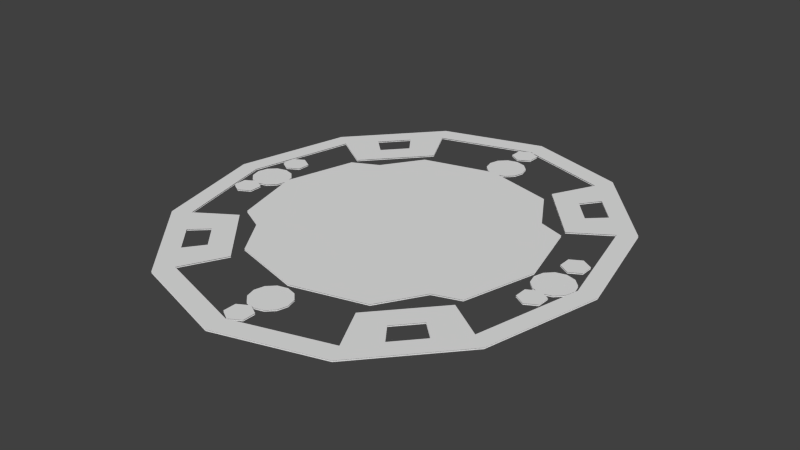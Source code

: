 # Source: Lace.blend  (saved by Blender 2.75.0; exported with 4.5.12 LTS)
import bpy
from mathutils import Matrix  # noqa: F401  (used for matrix-valued properties, if any)

bpy.ops.wm.read_factory_settings(use_empty=True)
scene = bpy.context.scene
scene.name = 'Scene'

# ---- collections
col_collection_1 = bpy.data.collections.new('Collection 1'); scene.collection.children.link(col_collection_1)

# ---- world
world_world = bpy.data.worlds.new('World'); scene.world = world_world
world_world.color = (0.05088, 0.05088, 0.05088)
world_world.use_sun_shadow = False
world_world.sun_shadow_jitter_overblur = 0.0
world_world.cycles.sampling_method = 'MANUAL'
world_world.cycles.sample_map_resolution = 256

# ---- meshes
me_circle = bpy.data.meshes.new('Circle')
me_circle.from_pydata([(0.0003172, 0.4157, 0.0004046), (-0.2062, 0.3604, 0.0004046), (-0.3573, 0.2092, 0.0004046), (-0.4127, 0.002698, 0.0004046), (-0.3573, -0.2038, 0.0004046), (-0.2062, -0.355, 0.0004046), (0.0003171, -0.4103, 0.0004046), (0.2068, -0.355, 0.0004046), (0.358, -0.2038, 0.0004046), (0.4133, 0.002697, 0.0004046), (0.358, 0.2092, 0.0004046), (0.2068, 0.3604, 0.0004046), (-0.4742, 0.05879, -0.006038), (-0.5024, 0.05123, -0.006038), (-0.523, 0.03059, -0.006038), (-0.5306, 0.002383, -0.006038), (-0.523, -0.02582, -0.006038), (-0.5024, -0.04647, -0.006038), (-0.4742, -0.05402, -0.006038), (-0.446, -0.04647, -0.006038), (-0.4253, -0.02582, -0.006038), (-0.4178, 0.002383, -0.006038), (-0.4253, 0.03059, -0.006038), (-0.446, 0.05123, -0.006038), (0.471, 0.05695, -0.006038), (0.4428, 0.04939, -0.006038), (0.4222, 0.02875, -0.006038), (0.4146, 0.0005441, -0.006038), (0.4222, -0.02766, -0.006038), (0.4428, -0.04831, -0.006038), (0.471, -0.05586, -0.006038), (0.4992, -0.04831, -0.006038), (0.5199, -0.02766, -0.006038), (0.5274, 0.0005441, -0.006038), (0.5199, 0.02875, -0.006038), (0.4992, 0.04939, -0.006038), (0.004624, -0.414, -0.006038), (-0.02358, -0.4215, -0.006038), (-0.04423, -0.4422, -0.006038), (-0.05178, -0.4704, -0.006038), (-0.04423, -0.4986, -0.006038), (-0.02358, -0.5192, -0.006038), (0.004624, -0.5268, -0.006038), (0.03283, -0.5192, -0.006038), (0.05347, -0.4986, -0.006038), (0.06103, -0.4704, -0.006038), (0.05347, -0.4422, -0.006038), (0.03283, -0.4215, -0.006038), (0.003005, 0.5313, -0.006038), (-0.0252, 0.5237, -0.006038), (-0.04585, 0.5031, -0.006038), (-0.0534, 0.4749, -0.006038), (-0.04585, 0.4467, -0.006038), (-0.0252, 0.426, -0.006038), (0.003005, 0.4185, -0.006038), (0.03121, 0.426, -0.006038), (0.05186, 0.4467, -0.006038), (0.05941, 0.4749, -0.006038), (0.05186, 0.5031, -0.006038), (0.03121, 0.5237, -0.006038), (0.4705, 0.1332, 0.0), (0.4385, 0.1147, 0.0), (0.4385, 0.07769, 0.0), (0.4705, 0.05919, 0.0), (0.5025, 0.07769, 0.0), (0.5025, 0.1147, 0.0), (0.4699, -0.05439, 0.0), (0.4379, -0.07288, 0.0), (0.4379, -0.1099, 0.0), (0.4699, -0.1284, 0.0), (0.502, -0.1099, 0.0), (0.502, -0.07288, 0.0), (-0.4745, 0.1359, 0.0), (-0.5065, 0.1174, 0.0), (-0.5065, 0.08038, 0.0), (-0.4745, 0.06189, 0.0), (-0.4425, 0.08038, 0.0), (-0.4425, 0.1174, 0.0), (-0.4745, -0.05431, 0.0), (-0.5065, -0.0728, 0.0), (-0.5065, -0.1098, 0.0), (-0.4745, -0.1283, 0.0), (-0.4425, -0.1098, 0.0), (-0.4425, -0.0728, 0.0), (-0.2818, 0.2467, 0.0004046), (-0.2818, -0.2413, 0.0004046), (0.2824, -0.2299, 0.0004046), (0.2824, 0.2352, 0.0004046), (0.002263, 0.6065, 0.0), (-0.02977, 0.588, 0.0), (-0.02977, 0.551, 0.0), (0.002263, 0.5325, 0.0), (0.03429, 0.551, 0.0), (0.03429, 0.588, 0.0), (0.002268, -0.5288, 0.0), (-0.02976, -0.5473, 0.0), (-0.02976, -0.5843, 0.0), (0.002268, -0.6028, 0.0), (0.0343, -0.5843, 0.0), (0.0343, -0.5473, 0.0), (-3.307e-08, 0.6638, 9.313e-10), (-0.2943, 0.5749, 9.313e-10), (-0.5097, 0.3319, 9.313e-10), (-0.5886, 1.494e-07, 9.313e-10), (-0.5097, -0.3319, 9.313e-10), (-0.2943, -0.5749, 9.313e-10), (-1.208e-07, -0.6638, 9.313e-10), (0.2943, -0.5749, 9.313e-10), (0.5097, -0.3319, 9.313e-10), (0.5886, -1.275e-07, 9.313e-10), (0.5097, 0.3319, 9.313e-10), (0.2943, 0.5749, 9.313e-10), (-3.277e-08, 0.6045, 9.313e-10), (-0.268, 0.5235, 9.313e-10), (-0.4641, 0.3022, 9.313e-10), (-0.536, 1.436e-07, 9.313e-10), (-0.4641, -0.3022, 9.313e-10), (-0.268, -0.5235, 9.313e-10), (-1.126e-07, -0.6045, 9.313e-10), (0.268, -0.5235, 9.313e-10), (0.4641, -0.3022, 9.313e-10), (0.536, -1.086e-07, 9.313e-10), (0.4641, 0.3022, 9.313e-10), (0.268, 0.5235, 9.313e-10), (-0.2054, 0.4012, 9.313e-10), (-0.3558, 0.2317, 9.313e-10), (-0.3558, -0.2317, 9.313e-10), (-0.2054, -0.4012, 9.313e-10), (0.2054, -0.4012, 9.313e-10), (0.3558, -0.2317, 9.313e-10), (0.3558, 0.2317, 9.313e-10), (0.2054, 0.4012, 9.313e-10), (0.3661, 0.4939, 9.313e-10), (0.4379, 0.4129, 9.313e-10), (0.3334, 0.4497, 9.313e-10), (0.3988, 0.376, 9.313e-10), (0.2555, 0.3447, 9.313e-10), (0.3056, 0.2882, 9.313e-10), (0.2367, 0.4624, 9.313e-10), (0.41, 0.2669, 9.313e-10), (0.3522, 0.3321, 9.313e-10), (0.2944, 0.3972, 9.313e-10), (-0.4379, 0.4129, 9.313e-10), (-0.3661, 0.4939, 9.313e-10), (-0.3988, 0.376, 9.313e-10), (-0.3334, 0.4497, 9.313e-10), (-0.3056, 0.2882, 9.313e-10), (-0.2555, 0.3447, 9.313e-10), (-0.41, 0.2669, 9.313e-10), (-0.2367, 0.4624, 9.313e-10), (-0.2944, 0.3972, 9.313e-10), (-0.3522, 0.3321, 9.313e-10), (-0.3661, -0.4939, 9.313e-10), (-0.4379, -0.4129, 9.313e-10), (-0.3334, -0.4497, 9.313e-10), (-0.3988, -0.376, 9.313e-10), (-0.2555, -0.3447, 9.313e-10), (-0.3056, -0.2882, 9.313e-10), (-0.2367, -0.4624, 9.313e-10), (-0.41, -0.2669, 9.313e-10), (-0.3522, -0.3321, 9.313e-10), (-0.2944, -0.3972, 9.313e-10), (0.4379, -0.4129, 9.313e-10), (0.3661, -0.4939, 9.313e-10), (0.3988, -0.376, 9.313e-10), (0.3334, -0.4497, 9.313e-10), (0.3056, -0.2882, 9.313e-10), (0.2555, -0.3447, 9.313e-10), (0.41, -0.2669, 9.313e-10), (0.2367, -0.4624, 9.313e-10), (0.2944, -0.3972, 9.313e-10), (0.3522, -0.3321, 9.313e-10), (0.0003172, 0.4157, -0.003267), (-0.2062, 0.3604, -0.003267), (-0.3573, 0.2092, -0.003267), (-0.4127, 0.002698, -0.003267), (-0.3573, -0.2038, -0.003267), (-0.2062, -0.355, -0.003267), (0.0003171, -0.4103, -0.003267), (0.2068, -0.355, -0.003267), (0.358, -0.2038, -0.003267), (0.4133, 0.002697, -0.003267), (0.358, 0.2092, -0.003267), (0.2068, 0.3604, -0.003267), (-0.4742, 0.05879, -0.00971), (-0.5024, 0.05123, -0.00971), (-0.523, 0.03059, -0.00971), (-0.5306, 0.002383, -0.00971), (-0.523, -0.02582, -0.00971), (-0.5024, -0.04647, -0.00971), (-0.4742, -0.05402, -0.00971), (-0.446, -0.04647, -0.00971), (-0.4253, -0.02582, -0.00971), (-0.4178, 0.002383, -0.00971), (-0.4253, 0.03059, -0.00971), (-0.446, 0.05123, -0.00971), (0.471, 0.05695, -0.00971), (0.4428, 0.04939, -0.00971), (0.4222, 0.02875, -0.00971), (0.4146, 0.0005441, -0.00971), (0.4222, -0.02766, -0.00971), (0.4428, -0.04831, -0.00971), (0.471, -0.05586, -0.00971), (0.4992, -0.04831, -0.00971), (0.5199, -0.02766, -0.00971), (0.5274, 0.0005441, -0.00971), (0.5199, 0.02875, -0.00971), (0.4992, 0.04939, -0.00971), (0.004624, -0.414, -0.00971), (-0.02358, -0.4215, -0.00971), (-0.04423, -0.4422, -0.00971), (-0.05178, -0.4704, -0.00971), (-0.04423, -0.4986, -0.00971), (-0.02358, -0.5192, -0.00971), (0.004624, -0.5268, -0.00971), (0.03283, -0.5192, -0.00971), (0.05347, -0.4986, -0.00971), (0.06103, -0.4704, -0.00971), (0.05347, -0.4422, -0.00971), (0.03283, -0.4215, -0.00971), (0.003005, 0.5313, -0.00971), (-0.0252, 0.5237, -0.00971), (-0.04585, 0.5031, -0.00971), (-0.0534, 0.4749, -0.00971), (-0.04585, 0.4467, -0.00971), (-0.0252, 0.426, -0.00971), (0.003005, 0.4185, -0.00971), (0.03121, 0.426, -0.00971), (0.05186, 0.4467, -0.00971), (0.05941, 0.4749, -0.00971), (0.05186, 0.5031, -0.00971), (0.03121, 0.5237, -0.00971), (0.4705, 0.1332, -0.003672), (0.4385, 0.1147, -0.003672), (0.4385, 0.07769, -0.003672), (0.4705, 0.05919, -0.003672), (0.5025, 0.07769, -0.003672), (0.5025, 0.1147, -0.003672), (0.4699, -0.05439, -0.003672), (0.4379, -0.07288, -0.003672), (0.4379, -0.1099, -0.003672), (0.4699, -0.1284, -0.003672), (0.502, -0.1099, -0.003672), (0.502, -0.07288, -0.003672), (-0.4745, 0.1359, -0.003672), (-0.5065, 0.1174, -0.003672), (-0.5065, 0.08038, -0.003672), (-0.4745, 0.06189, -0.003672), (-0.4425, 0.08038, -0.003672), (-0.4425, 0.1174, -0.003672), (-0.4745, -0.05431, -0.003672), (-0.5065, -0.0728, -0.003672), (-0.5065, -0.1098, -0.003672), (-0.4745, -0.1283, -0.003672), (-0.4425, -0.1098, -0.003672), (-0.4425, -0.0728, -0.003672), (-0.2818, 0.2467, -0.003267), (-0.2818, -0.2413, -0.003267), (0.2824, -0.2299, -0.003267), (0.2824, 0.2352, -0.003267), (0.002263, 0.6065, -0.003672), (-0.02977, 0.588, -0.003672), (-0.02977, 0.551, -0.003672), (0.002263, 0.5325, -0.003672), (0.03429, 0.551, -0.003672), (0.03429, 0.588, -0.003672), (0.002268, -0.5288, -0.003672), (-0.02976, -0.5473, -0.003672), (-0.02976, -0.5843, -0.003672), (0.002268, -0.6028, -0.003672), (0.0343, -0.5843, -0.003672), (0.0343, -0.5473, -0.003672), (-3.307e-08, 0.6638, -0.003672), (-0.2943, 0.5749, -0.003672), (-0.5097, 0.3319, -0.003672), (-0.5886, 1.494e-07, -0.003672), (-0.5097, -0.3319, -0.003672), (-0.2943, -0.5749, -0.003672), (-1.208e-07, -0.6638, -0.003672), (0.2943, -0.5749, -0.003672), (0.5097, -0.3319, -0.003672), (0.5886, -1.275e-07, -0.003672), (0.5097, 0.3319, -0.003672), (0.2943, 0.5749, -0.003672), (-3.277e-08, 0.6045, -0.003672), (-0.268, 0.5235, -0.003672), (-0.4641, 0.3022, -0.003672), (-0.536, 1.436e-07, -0.003672), (-0.4641, -0.3022, -0.003672), (-0.268, -0.5235, -0.003672), (-1.126e-07, -0.6045, -0.003672), (0.268, -0.5235, -0.003672), (0.4641, -0.3022, -0.003672), (0.536, -1.086e-07, -0.003672), (0.4641, 0.3022, -0.003672), (0.268, 0.5235, -0.003672), (-0.2054, 0.4012, -0.003672), (-0.3558, 0.2317, -0.003672), (-0.3558, -0.2317, -0.003672), (-0.2054, -0.4012, -0.003672), (0.2054, -0.4012, -0.003672), (0.3558, -0.2317, -0.003672), (0.3558, 0.2317, -0.003672), (0.2054, 0.4012, -0.003672), (0.3661, 0.4939, -0.003672), (0.4379, 0.4129, -0.003672), (0.3334, 0.4497, -0.003672), (0.3988, 0.376, -0.003672), (0.2555, 0.3447, -0.003672), (0.3056, 0.2882, -0.003672), (0.2367, 0.4624, -0.003672), (0.41, 0.2669, -0.003672), (0.3522, 0.3321, -0.003672), (0.2944, 0.3972, -0.003672), (-0.4379, 0.4129, -0.003672), (-0.3661, 0.4939, -0.003672), (-0.3988, 0.376, -0.003672), (-0.3334, 0.4497, -0.003672), (-0.3056, 0.2882, -0.003672), (-0.2555, 0.3447, -0.003672), (-0.41, 0.2669, -0.003672), (-0.2367, 0.4624, -0.003672), (-0.2944, 0.3972, -0.003672), (-0.3522, 0.3321, -0.003672), (-0.3661, -0.4939, -0.003672), (-0.4379, -0.4129, -0.003672), (-0.3334, -0.4497, -0.003672), (-0.3988, -0.376, -0.003672), (-0.2555, -0.3447, -0.003672), (-0.3056, -0.2882, -0.003672), (-0.2367, -0.4624, -0.003672), (-0.41, -0.2669, -0.003672), (-0.3522, -0.3321, -0.003672), (-0.2944, -0.3972, -0.003672), (0.4379, -0.4129, -0.003672), (0.3661, -0.4939, -0.003672), (0.3988, -0.376, -0.003672), (0.3334, -0.4497, -0.003672), (0.3056, -0.2882, -0.003672), (0.2555, -0.3447, -0.003672), (0.41, -0.2669, -0.003672), (0.2367, -0.4624, -0.003672), (0.2944, -0.3972, -0.003672), (0.3522, -0.3321, -0.003672)], [], [(1, 84, 2, 3, 4, 85, 5, 6, 7, 86, 8, 9, 10, 87, 11, 0), (13, 14, 15, 16, 17, 18, 19, 20, 21, 22, 23, 12), (25, 26, 27, 28, 29, 30, 31, 32, 33, 34, 35, 24), (37, 38, 39, 40, 41, 42, 43, 44, 45, 46, 47, 36), (49, 50, 51, 52, 53, 54, 55, 56, 57, 58, 59, 48), (67, 68, 69, 70, 71, 66), (61, 62, 63, 64, 65, 60), (73, 74, 75, 76, 77, 72), (79, 80, 81, 82, 83, 78), (89, 90, 91, 92, 93, 88), (95, 96, 97, 98, 99, 94), (111, 100, 112, 123), (132, 111, 123, 134), (109, 110, 122, 121), (108, 109, 121, 120), (162, 108, 120, 164), (106, 107, 119, 118), (105, 106, 118, 117), (152, 105, 117, 154), (103, 104, 116, 115), (102, 103, 115, 114), (142, 102, 114, 144), (100, 101, 113, 112), (141, 138, 131, 136), (171, 168, 129, 166), (161, 158, 127, 156), (151, 148, 125, 146), (139, 140, 137, 130), (140, 141, 136, 137), (110, 133, 135, 122), (133, 132, 134, 135), (122, 135, 140, 139), (134, 123, 138, 141), (149, 150, 147, 124), (150, 151, 146, 147), (101, 143, 145, 113), (143, 142, 144, 145), (113, 145, 150, 149), (144, 114, 148, 151), (159, 160, 157, 126), (160, 161, 156, 157), (104, 153, 155, 116), (153, 152, 154, 155), (116, 155, 160, 159), (154, 117, 158, 161), (169, 170, 167, 128), (170, 171, 166, 167), (107, 163, 165, 119), (163, 162, 164, 165), (119, 165, 170, 169), (164, 120, 168, 171), (173, 172, 183, 259, 182, 181, 180, 258, 179, 178, 177, 257, 176, 175, 174, 256), (185, 184, 195, 194, 193, 192, 191, 190, 189, 188, 187, 186), (197, 196, 207, 206, 205, 204, 203, 202, 201, 200, 199, 198), (209, 208, 219, 218, 217, 216, 215, 214, 213, 212, 211, 210), (221, 220, 231, 230, 229, 228, 227, 226, 225, 224, 223, 222), (239, 238, 243, 242, 241, 240), (233, 232, 237, 236, 235, 234), (245, 244, 249, 248, 247, 246), (251, 250, 255, 254, 253, 252), (261, 260, 265, 264, 263, 262), (267, 266, 271, 270, 269, 268), (283, 295, 284, 272), (304, 306, 295, 283), (281, 293, 294, 282), (280, 292, 293, 281), (334, 336, 292, 280), (278, 290, 291, 279), (277, 289, 290, 278), (324, 326, 289, 277), (275, 287, 288, 276), (274, 286, 287, 275), (314, 316, 286, 274), (272, 284, 285, 273), (313, 308, 303, 310), (343, 338, 301, 340), (333, 328, 299, 330), (323, 318, 297, 320), (311, 302, 309, 312), (312, 309, 308, 313), (282, 294, 307, 305), (305, 307, 306, 304), (294, 311, 312, 307), (306, 313, 310, 295), (321, 296, 319, 322), (322, 319, 318, 323), (273, 285, 317, 315), (315, 317, 316, 314), (285, 321, 322, 317), (316, 323, 320, 286), (331, 298, 329, 332), (332, 329, 328, 333), (276, 288, 327, 325), (325, 327, 326, 324), (288, 331, 332, 327), (326, 333, 330, 289), (341, 300, 339, 342), (342, 339, 338, 343), (279, 291, 337, 335), (335, 337, 336, 334), (291, 341, 342, 337), (336, 343, 340, 292)])
me_circle.polygons.foreach_set('use_smooth', [True] * 102)
_uv = me_circle.uv_layers.new(name='UVMap')
_uv.uv.foreach_set('vector', [0.3661, 0.9999, 0.2377, 0.8869, 0.134, 0.866, 0.0001001, 0.6339, 9.998e-05, 0.3661, 0.07942, 0.2961, 0.134, 0.134, 0.3661, 9.998e-05, 0.6339, 0.0001, 0.766, 0.127, 0.866, 0.134, 0.9999, 0.3661, 0.9999, 0.6339, 0.9169, 0.69, 0.866, 0.866, 0.6339, 0.9999, 0.134, 0.866, 9.998e-05, 0.6339, 9.998e-05, 0.3661, 0.134, 0.134, 0.3661, 9.998e-05, 0.6339, 0.0001001, 0.866, 0.134, 0.9999, 0.3661, 0.9999, 0.6339, 0.866, 0.866, 0.6339, 0.9999, 0.3661, 0.9999, 0.6339, 0.9999, 0.3661, 0.9999, 0.134, 0.866, 9.998e-05, 0.6339, 0.0001005, 0.3661, 0.134, 0.134, 0.3661, 9.998e-05, 0.6339, 0.0001003, 0.866, 0.134, 0.9999, 0.3661, 0.9999, 0.6339, 0.866, 0.866, 0.6339, 0.9999, 0.3661, 0.9999, 0.134, 0.866, 9.998e-05, 0.6339, 0.0001, 0.3661, 0.134, 0.134, 0.3661, 0.0001, 0.6339, 9.998e-05, 0.866, 0.134, 0.9999, 0.3661, 0.9999, 0.6339, 0.866, 0.866, 0.134, 0.866, 0.0001, 0.6339, 9.998e-05, 0.3661, 0.134, 0.134, 0.3661, 9.998e-05, 0.6339, 0.0001001, 0.866, 0.134, 0.9999, 0.3661, 0.9999, 0.6339, 0.866, 0.866, 0.6339, 0.9999, 0.3661, 0.9999, 0.75, 0.866, 0.25, 0.866, 9.304e-05, 0.433, 0.25, 9.304e-05, 0.75, 9.304e-05, 0.9999, 0.433, 0.7498, 0.8661, 0.2499, 0.866, 9.305e-05, 0.4329, 0.2502, 9.305e-05, 0.7501, 0.0002657, 0.9999, 0.4333, 0.866, 0.7501, 0.4329, 0.9999, 9.305e-05, 0.7498, 0.0002657, 0.2499, 0.4333, 9.305e-05, 0.8661, 0.2502, 0.75, 0.866, 0.25, 0.866, 9.304e-05, 0.433, 0.25, 9.304e-05, 0.75, 9.304e-05, 0.9999, 0.433, 0.75, 0.866, 0.25, 0.866, 9.304e-05, 0.433, 0.25, 9.304e-05, 0.75, 9.304e-05, 0.9999, 0.433, 0.75, 0.866, 0.25, 0.866, 9.304e-05, 0.433, 0.25, 9.304e-05, 0.75, 9.304e-05, 0.9999, 0.433, 1.0, 0.1848, 4.299e-05, 0.1848, 0.05589, 4.299e-05, 0.9664, 4.299e-05, 0.09478, 6.706e-05, 0.9999, 6.719e-05, 0.8243, 0.4499, 6.706e-05, 0.4499, 3.874e-05, 3.874e-05, 1.0, 3.891e-05, 0.9462, 0.1501, 0.03569, 0.1501, 3.874e-05, 3.874e-05, 1.0, 3.926e-05, 0.9643, 0.1501, 0.05379, 0.1501, 0.4969, 7.048e-05, 0.4969, 0.9999, 7.048e-05, 0.9257, 7.048e-05, 0.01529, 4.299e-05, 4.299e-05, 1.0, 4.299e-05, 0.9664, 0.1848, 0.05589, 0.1848, 4.299e-05, 4.318e-05, 1.0, 4.299e-05, 0.9441, 0.1848, 0.0336, 0.1848, 0.9052, 0.4499, 6.706e-05, 0.4499, 0.1757, 6.706e-05, 0.9999, 6.731e-05, 1.0, 0.1501, 3.874e-05, 0.1501, 0.05379, 3.891e-05, 0.9643, 3.874e-05, 1.0, 0.1501, 3.874e-05, 0.1501, 0.03569, 3.874e-05, 0.9462, 3.926e-05, 7.048e-05, 0.9999, 7.048e-05, 7.048e-05, 0.497, 0.07426, 0.4969, 0.9847, 1.0, 0.1848, 4.299e-05, 0.1848, 0.0336, 4.299e-05, 0.9441, 4.299e-05, 9.887e-05, 0.2106, 0.9999, 9.887e-05, 0.8677, 0.7951, 9.887e-05, 0.9778, 0.7347, 8.57e-05, 0.7347, 0.9999, 8.605e-05, 0.8902, 8.57e-05, 0.02258, 0.9999, 0.7673, 9.887e-05, 0.9778, 0.1323, 0.1828, 0.9999, 9.887e-05, 8.57e-05, 0.9999, 8.57e-05, 8.57e-05, 0.7347, 0.1098, 0.7347, 0.9774, 0.7347, 8.57e-05, 0.7347, 0.9999, 8.57e-05, 0.9774, 8.57e-05, 0.1098, 8.751e-05, 0.0307, 0.9999, 8.751e-05, 0.8677, 0.7395, 8.751e-05, 0.766, 0.497, 7.048e-05, 0.497, 0.9999, 7.104e-05, 0.9847, 7.048e-05, 0.07426, 7.293e-05, 0.03069, 0.9999, 7.266e-05, 0.9105, 0.5002, 7.266e-05, 0.528, 0.6489, 8.055e-05, 0.6489, 0.9999, 8.055e-05, 0.98, 8.055e-05, 0.09696, 0.1203, 7.555e-05, 0.9999, 7.595e-05, 0.777, 0.5709, 7.555e-05, 0.5709, 0.9999, 0.6363, 0.134, 0.6363, 7.976e-05, 7.976e-05, 0.7515, 7.976e-05, 0.9999, 0.7186, 0.02209, 0.7186, 8.476e-05, 8.476e-05, 0.8486, 8.526e-05, 0.9999, 0.4499, 0.09478, 0.4499, 6.706e-05, 6.706e-05, 0.8243, 6.731e-05, 0.9999, 0.4895, 0.01506, 0.4895, 6.995e-05, 6.995e-05, 0.8969, 6.995e-05, 0.9999, 0.5709, 0.1203, 0.5709, 7.555e-05, 7.555e-05, 0.777, 7.582e-05, 8.055e-05, 0.9999, 8.055e-05, 8.055e-05, 0.6489, 0.09696, 0.6489, 0.9801, 8.605e-05, 0.9999, 8.57e-05, 8.57e-05, 0.7347, 0.02258, 0.7347, 0.8902, 0.9999, 0.7354, 8.751e-05, 0.766, 0.1323, 0.02666, 0.9999, 8.751e-05, 7.048e-05, 0.9999, 7.048e-05, 7.048e-05, 0.497, 0.01529, 0.497, 0.9257, 0.9849, 0.4895, 6.995e-05, 0.4895, 0.1031, 6.995e-05, 0.9999, 6.995e-05, 8.055e-05, 0.9999, 8.055e-05, 8.055e-05, 0.6489, 0.01995, 0.6489, 0.903, 0.8797, 0.5709, 7.555e-05, 0.5709, 0.223, 7.555e-05, 0.9999, 7.568e-05, 7.976e-05, 7.976e-05, 0.866, 7.991e-05, 0.9999, 0.6363, 0.2485, 0.6363, 8.476e-05, 8.476e-05, 0.9779, 8.476e-05, 0.9999, 0.7186, 0.1514, 0.7186, 6.706e-05, 6.706e-05, 0.9052, 6.744e-05, 0.9999, 0.4499, 0.1757, 0.4499, 6.995e-05, 6.995e-05, 0.9849, 6.995e-05, 0.9999, 0.4895, 0.1031, 0.4895, 7.555e-05, 7.555e-05, 0.8797, 7.568e-05, 0.9999, 0.5709, 0.223, 0.5709, 0.6489, 8.055e-05, 0.6489, 0.9999, 8.055e-05, 0.903, 8.055e-05, 0.01995, 0.134, 0.134, 0.3661, 9.998e-05, 0.6339, 0.0001002, 0.766, 0.127, 0.866, 0.134, 0.9999, 0.3661, 0.9999, 0.6339, 0.9169, 0.69, 0.866, 0.866, 0.6339, 0.9999, 0.3661, 0.9999, 0.2377, 0.8869, 0.134, 0.866, 0.0001001, 0.6339, 9.998e-05, 0.3661, 0.07942, 0.2961, 0.3661, 9.998e-05, 0.6339, 9.998e-05, 0.866, 0.134, 0.9999, 0.3661, 0.9999, 0.6339, 0.866, 0.866, 0.6339, 0.9999, 0.3661, 0.9999, 0.134, 0.866, 9.998e-05, 0.6339, 9.998e-05, 0.3661, 0.134, 0.134, 0.6339, 9.998e-05, 0.866, 0.134, 0.9999, 0.3661, 0.9999, 0.6339, 0.866, 0.866, 0.6339, 0.9999, 0.3661, 0.9999, 0.134, 0.866, 0.0001003, 0.6339, 9.998e-05, 0.3661, 0.134, 0.134, 0.3661, 9.998e-05, 0.6339, 9.998e-05, 0.866, 0.134, 0.9999, 0.3661, 0.9999, 0.6339, 0.866, 0.866, 0.6339, 0.9999, 0.3661, 0.9999, 0.134, 0.866, 0.0001, 0.6339, 9.998e-05, 0.3661, 0.134, 0.134, 0.3661, 0.0001001, 0.134, 0.134, 0.3661, 9.998e-05, 0.6339, 9.998e-05, 0.866, 0.134, 0.9999, 0.3661, 0.9999, 0.6339, 0.866, 0.866, 0.6339, 0.9999, 0.3661, 0.9999, 0.134, 0.866, 9.998e-05, 0.6339, 0.0001, 0.3661, 0.75, 9.309e-05, 0.9999, 0.433, 0.75, 0.866, 0.25, 0.866, 9.304e-05, 0.433, 0.25, 9.304e-05, 0.7501, 0.0002656, 0.9999, 0.4333, 0.7498, 0.8661, 0.2499, 0.866, 9.305e-05, 0.4329, 0.2502, 9.305e-05, 0.7501, 0.0002656, 0.9999, 0.4333, 0.7498, 0.8661, 0.2499, 0.866, 9.305e-05, 0.4329, 0.2502, 9.305e-05, 0.433, 9.304e-05, 0.866, 0.25, 0.866, 0.75, 0.433, 0.9999, 9.314e-05, 0.75, 9.304e-05, 0.25, 0.75, 9.314e-05, 0.9999, 0.433, 0.75, 0.866, 0.25, 0.866, 9.304e-05, 0.433, 0.25, 9.304e-05, 0.75, 9.314e-05, 0.9999, 0.433, 0.75, 0.866, 0.25, 0.866, 9.304e-05, 0.433, 0.25, 9.304e-05, 1.0, 4.299e-05, 0.9664, 0.1848, 0.05589, 0.1848, 4.299e-05, 4.299e-05, 0.09478, 0.4499, 6.706e-05, 6.706e-05, 0.8243, 6.706e-05, 0.9999, 0.4499, 3.874e-05, 0.1501, 0.03569, 3.874e-05, 0.9462, 3.944e-05, 1.0, 0.1501, 3.874e-05, 0.1501, 0.05379, 3.874e-05, 0.9643, 3.909e-05, 1.0, 0.1501, 7.048e-05, 0.497, 0.01529, 7.048e-05, 0.9257, 7.048e-05, 0.9999, 0.497, 4.299e-05, 0.1848, 0.05589, 4.299e-05, 0.9664, 4.337e-05, 1.0, 0.1848, 4.299e-05, 0.1848, 0.0336, 4.318e-05, 0.9441, 4.299e-05, 1.0, 0.1848, 0.9052, 6.706e-05, 0.9999, 0.4499, 0.1757, 0.4499, 6.706e-05, 6.706e-05, 1.0, 3.874e-05, 0.9643, 0.1501, 0.05379, 0.1501, 3.874e-05, 3.891e-05, 1.0, 3.874e-05, 0.9462, 0.1501, 0.03569, 0.1501, 3.874e-05, 3.874e-05, 0.9999, 7.048e-05, 0.9847, 0.497, 0.07426, 0.497, 7.048e-05, 7.131e-05, 1.0, 4.299e-05, 0.9441, 0.1848, 0.0336, 0.1848, 4.299e-05, 4.357e-05, 0.134, 0.6363, 7.976e-05, 7.976e-05, 0.7515, 7.976e-05, 0.9999, 0.6363, 8.57e-05, 0.7347, 0.02258, 8.57e-05, 0.8902, 8.57e-05, 0.9999, 0.7347, 0.866, 7.976e-05, 0.9999, 0.6363, 0.2485, 0.6363, 7.976e-05, 7.976e-05, 0.9999, 8.587e-05, 0.9774, 0.7347, 0.1098, 0.7347, 8.57e-05, 8.57e-05, 0.9999, 8.57e-05, 0.8902, 0.7347, 0.02258, 0.7347, 8.57e-05, 8.587e-05, 0.02209, 0.7186, 8.476e-05, 8.476e-05, 0.8486, 8.476e-05, 0.9999, 0.7186, 0.9999, 7.048e-05, 0.9257, 0.497, 0.01529, 0.497, 7.048e-05, 7.048e-05, 0.01506, 0.4895, 6.995e-05, 6.995e-05, 0.8969, 6.995e-05, 0.9999, 0.4895, 0.9999, 8.07e-05, 0.903, 0.6489, 0.01995, 0.6489, 8.055e-05, 8.055e-05, 0.1203, 0.5709, 7.555e-05, 7.555e-05, 0.777, 7.555e-05, 0.9999, 0.5709, 0.9778, 0.9999, 0.1828, 0.8677, 9.887e-05, 9.887e-05, 0.7673, 9.887e-05, 0.9999, 8.542e-05, 0.8486, 0.7186, 8.476e-05, 0.7186, 0.02209, 8.476e-05, 0.9999, 6.706e-05, 0.8243, 0.4499, 6.706e-05, 0.4499, 0.09478, 6.706e-05, 0.9999, 7.05e-05, 0.8969, 0.4895, 6.995e-05, 0.4895, 0.01506, 6.995e-05, 0.9999, 7.555e-05, 0.777, 0.5709, 7.555e-05, 0.5709, 0.1203, 7.555e-05, 0.9999, 8.055e-05, 0.98, 0.6489, 0.09696, 0.6489, 8.055e-05, 8.07e-05, 8.57e-05, 0.7347, 0.1098, 8.57e-05, 0.9774, 8.57e-05, 0.9999, 0.7347, 0.9779, 8.476e-05, 0.9999, 0.7186, 0.1514, 0.7186, 8.476e-05, 8.476e-05, 7.048e-05, 0.497, 0.07426, 7.048e-05, 0.9847, 7.048e-05, 0.9999, 0.497, 0.9849, 6.995e-05, 0.9999, 0.4895, 0.1031, 0.4895, 6.995e-05, 6.995e-05, 8.055e-05, 0.6489, 0.09696, 8.115e-05, 0.9801, 8.055e-05, 0.9999, 0.6489, 0.8797, 7.555e-05, 0.9999, 0.5709, 0.223, 0.5709, 7.555e-05, 7.555e-05, 9.887e-05, 9.887e-05, 0.7951, 0.1323, 0.9778, 0.9999, 0.2106, 0.9999, 8.751e-05, 0.766, 0.1323, 0.02666, 0.9999, 8.751e-05, 0.9999, 0.7354, 6.706e-05, 0.4499, 0.1757, 6.706e-05, 0.9999, 6.706e-05, 0.9052, 0.4499, 7.266e-05, 0.528, 0.08947, 0.02795, 0.9999, 7.266e-05, 0.9999, 0.4974, 7.555e-05, 0.5709, 0.223, 7.555e-05, 0.9999, 7.555e-05, 0.8797, 0.5709, 8.055e-05, 0.6489, 0.01995, 8.055e-05, 0.903, 8.055e-05, 0.9999, 0.6489])
me_circle.use_remesh_preserve_volume = False
me_circle.use_remesh_preserve_attributes = False
me_circle.use_mirror_vertex_groups = False
me_circle.update()

# ---- objects
ob_lace = bpy.data.objects.new('Lace', me_circle)

# ---- transforms, parenting, visibility, modifiers, constraints
ob_lace.location = (0.0, 0.0, 0.0)
ob_lace.lineart.crease_threshold = 0.0

# ---- collection membership
col_collection_1.objects.link(ob_lace)

# ---- scene / render settings (as saved in the file)
scene.frame_start = 1; scene.frame_end = 250; scene.frame_set(1)
scene.render.engine = 'BLENDER_EEVEE_NEXT'
scene.render.resolution_percentage = 50
scene.render.dither_intensity = 0.0
scene.cycles.use_denoising = False
scene.cycles.samples = 10
scene.cycles.sampling_pattern = 'TABULATED_SOBOL'
scene.cycles.light_sampling_threshold = 0.0
scene.cycles.use_adaptive_sampling = False
scene.cycles.use_light_tree = False
scene.cycles.blur_glossy = 0.0
scene.cycles.pixel_filter_type = 'GAUSSIAN'
scene.cycles.sample_clamp_indirect = 0.0
scene.view_settings.view_transform = 'Standard'
bpy.context.view_layer.update()

# ---- added for rendering (the .blend has no active camera and no usable light): camera, sun
cam_auto = bpy.data.cameras.new('AutoCamera')
cam_auto.lens = 50.0
cam_auto.sensor_width = 36.0
cam_auto.clip_end = 1000.0
ob_auto_camera = bpy.data.objects.new('AutoCamera', cam_auto)
scene.collection.objects.link(ob_auto_camera)
ob_auto_camera.location = (1.6417, -1.97004, 1.30871)
ob_auto_camera.rotation_euler = (1.09748, -7.21219e-08, 0.694738)
scene.camera = ob_auto_camera
light_auto_sun = bpy.data.lights.new('AutoSun', 'SUN')
light_auto_sun.energy = 3.0
light_auto_sun.angle = 0.0523599
ob_auto_sun = bpy.data.objects.new('AutoSun', light_auto_sun)
scene.collection.objects.link(ob_auto_sun)
ob_auto_sun.rotation_euler = (0.872665, 0.174533, 0.523599)
bpy.context.view_layer.update()

